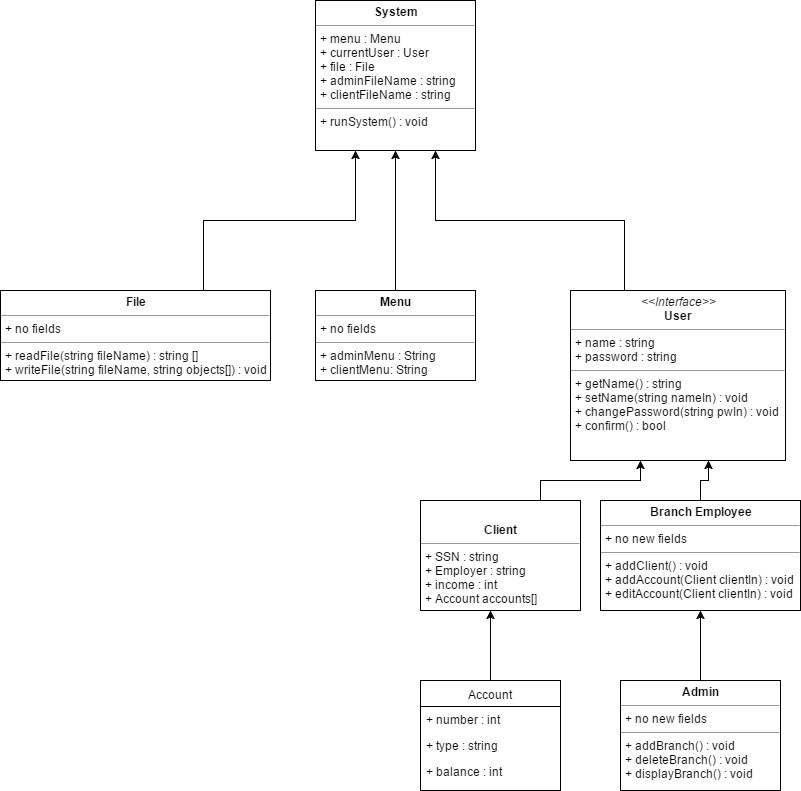

The diagram above was exported from draw.io. Its source (the exported page's mxGraphModel, read from the mxfile embedded in the PNG):
<mxGraphModel dx="1410" dy="769" grid="1" gridSize="10" guides="1" tooltips="1" connect="1" arrows="1" fold="1" page="1" pageScale="1" pageWidth="850" pageHeight="1100" background="#ffffff" math="0" shadow="0">
  <root>
    <mxCell id="0" />
    <mxCell id="1" parent="0" />
    <mxCell id="25" style="edgeStyle=orthogonalEdgeStyle;rounded=0;html=1;exitX=0.5;exitY=0;entryX=0.5;entryY=1;jettySize=auto;orthogonalLoop=1;" parent="1" source="6" target="22" edge="1">
      <mxGeometry relative="1" as="geometry" />
    </mxCell>
    <mxCell id="6" value="&lt;p style=&quot;margin: 0px ; margin-top: 4px ; text-align: center&quot;&gt;&lt;b&gt;Menu&lt;/b&gt;&lt;/p&gt;&lt;hr size=&quot;1&quot;&gt;&lt;p style=&quot;margin: 0px ; margin-left: 4px&quot;&gt;+ no fields&lt;/p&gt;&lt;hr size=&quot;1&quot;&gt;&lt;p style=&quot;margin: 0px ; margin-left: 4px&quot;&gt;+ adminMenu : String&lt;/p&gt;&lt;p style=&quot;margin: 0px ; margin-left: 4px&quot;&gt;+ clientMenu: String&lt;/p&gt;" style="verticalAlign=top;align=left;overflow=fill;fontSize=12;fontFamily=Helvetica;html=1;" parent="1" vertex="1">
      <mxGeometry x="345" y="310" width="160" height="90" as="geometry" />
    </mxCell>
    <mxCell id="27" style="edgeStyle=orthogonalEdgeStyle;rounded=0;html=1;exitX=0.25;exitY=0;entryX=0.75;entryY=1;jettySize=auto;orthogonalLoop=1;" parent="1" source="8" target="22" edge="1">
      <mxGeometry relative="1" as="geometry" />
    </mxCell>
    <mxCell id="8" value="&lt;p style=&quot;margin: 0px ; margin-top: 4px ; text-align: center&quot;&gt;&lt;i&gt;&amp;lt;&amp;lt;Interface&amp;gt;&amp;gt;&lt;/i&gt;&lt;br&gt;&lt;b&gt;User&lt;/b&gt;&lt;/p&gt;&lt;hr size=&quot;1&quot;&gt;&lt;p style=&quot;margin: 0px ; margin-left: 4px&quot;&gt;+ name : string&lt;br&gt;+ password : string&lt;/p&gt;&lt;hr size=&quot;1&quot;&gt;&lt;p style=&quot;margin: 0px ; margin-left: 4px&quot;&gt;+ getName() : string&lt;br&gt;+ setName(string nameIn) : void&lt;/p&gt;&lt;p style=&quot;margin: 0px ; margin-left: 4px&quot;&gt;+ changePassword(string pwIn) : void&lt;/p&gt;&lt;p style=&quot;margin: 0px ; margin-left: 4px&quot;&gt;+ confirm() : bool&lt;/p&gt;&lt;br&gt;" style="verticalAlign=top;align=left;overflow=fill;fontSize=12;fontFamily=Helvetica;html=1;" parent="1" vertex="1">
      <mxGeometry x="600" y="310" width="215" height="170" as="geometry" />
    </mxCell>
    <mxCell id="26" style="edgeStyle=orthogonalEdgeStyle;rounded=0;html=1;exitX=0.75;exitY=0;entryX=0.25;entryY=1;jettySize=auto;orthogonalLoop=1;" parent="1" source="10" target="22" edge="1">
      <mxGeometry relative="1" as="geometry" />
    </mxCell>
    <mxCell id="10" value="&lt;p style=&quot;margin: 0px ; margin-top: 4px ; text-align: center&quot;&gt;&lt;b&gt;File&lt;/b&gt;&lt;/p&gt;&lt;hr size=&quot;1&quot;&gt;&lt;p style=&quot;margin: 0px ; margin-left: 4px&quot;&gt;+ no fields&lt;/p&gt;&lt;hr size=&quot;1&quot;&gt;&lt;p style=&quot;margin: 0px ; margin-left: 4px&quot;&gt;+ readFile&lt;span&gt;(string fileName) : string []&lt;/span&gt;&lt;/p&gt;&lt;p style=&quot;margin: 0px ; margin-left: 4px&quot;&gt;+ writeFile&lt;span&gt;(string fileName, string objects[]) : void&lt;/span&gt;&lt;/p&gt;" style="verticalAlign=top;align=left;overflow=fill;fontSize=12;fontFamily=Helvetica;html=1;" parent="1" vertex="1">
      <mxGeometry x="30" y="310" width="270" height="90" as="geometry" />
    </mxCell>
    <mxCell id="12" style="edgeStyle=orthogonalEdgeStyle;rounded=0;html=1;exitX=0.5;exitY=0;entryX=0.642;entryY=1;entryPerimeter=0;jettySize=auto;orthogonalLoop=1;" parent="1" source="11" target="8" edge="1">
      <mxGeometry relative="1" as="geometry" />
    </mxCell>
    <mxCell id="11" value="&lt;p style=&quot;margin: 0px ; margin-top: 4px ; text-align: center&quot;&gt;&lt;b&gt;Branch Employee&lt;/b&gt;&lt;/p&gt;&lt;hr size=&quot;1&quot;&gt;&lt;p style=&quot;margin: 0px ; margin-left: 4px&quot;&gt;+ no new fields&lt;/p&gt;&lt;hr size=&quot;1&quot;&gt;&lt;p style=&quot;margin: 0px ; margin-left: 4px&quot;&gt;+ addClient() : void&lt;/p&gt;&lt;p style=&quot;margin: 0px ; margin-left: 4px&quot;&gt;+ addAccount(Client clientIn) : void&lt;/p&gt;&lt;p style=&quot;margin: 0px ; margin-left: 4px&quot;&gt;+ editAccount(Client clientIn) : void&lt;/p&gt;&lt;p style=&quot;margin: 0px ; margin-left: 4px&quot;&gt;&lt;br&gt;&lt;/p&gt;" style="verticalAlign=top;align=left;overflow=fill;fontSize=12;fontFamily=Helvetica;html=1;" parent="1" vertex="1">
      <mxGeometry x="630" y="520" width="200" height="110" as="geometry" />
    </mxCell>
    <mxCell id="18" style="edgeStyle=orthogonalEdgeStyle;rounded=0;html=1;exitX=0.5;exitY=0;entryX=0.5;entryY=1;jettySize=auto;orthogonalLoop=1;" parent="1" source="13" target="11" edge="1">
      <mxGeometry relative="1" as="geometry" />
    </mxCell>
    <mxCell id="13" value="&lt;p style=&quot;margin: 0px ; margin-top: 4px ; text-align: center&quot;&gt;&lt;b&gt;Admin&lt;/b&gt;&lt;/p&gt;&lt;hr size=&quot;1&quot;&gt;&lt;p style=&quot;margin: 0px ; margin-left: 4px&quot;&gt;+ no new fields&lt;/p&gt;&lt;hr size=&quot;1&quot;&gt;&lt;p style=&quot;margin: 0px ; margin-left: 4px&quot;&gt;+ addBranch() : void&lt;/p&gt;&lt;p style=&quot;margin: 0px ; margin-left: 4px&quot;&gt;+ deleteBranch() : void&lt;/p&gt;&lt;p style=&quot;margin: 0px ; margin-left: 4px&quot;&gt;+ displayBranch() : void&lt;/p&gt;" style="verticalAlign=top;align=left;overflow=fill;fontSize=12;fontFamily=Helvetica;html=1;" parent="1" vertex="1">
      <mxGeometry x="650" y="700" width="160" height="110" as="geometry" />
    </mxCell>
    <mxCell id="20" style="edgeStyle=orthogonalEdgeStyle;rounded=0;html=1;exitX=0.75;exitY=0;jettySize=auto;orthogonalLoop=1;" parent="1" source="19" target="8" edge="1">
      <mxGeometry relative="1" as="geometry">
        <Array as="points">
          <mxPoint x="570" y="500" />
          <mxPoint x="670" y="500" />
        </Array>
      </mxGeometry>
    </mxCell>
    <mxCell id="19" value="&lt;p style=&quot;margin: 0px ; margin-top: 4px ; text-align: center&quot;&gt;&lt;br&gt;&lt;/p&gt;&lt;p style=&quot;margin: 0px ; margin-top: 4px ; text-align: center&quot;&gt;&lt;b&gt;Client&lt;/b&gt;&lt;/p&gt;&lt;hr size=&quot;1&quot;&gt;&lt;p style=&quot;margin: 0px ; margin-left: 4px&quot;&gt;+ SSN : string&lt;/p&gt;&lt;p style=&quot;margin: 0px ; margin-left: 4px&quot;&gt;+ Employer : string&lt;/p&gt;&lt;p style=&quot;margin: 0px ; margin-left: 4px&quot;&gt;+ income : int&lt;/p&gt;&lt;p style=&quot;margin: 0px ; margin-left: 4px&quot;&gt;+ Account accounts[]&lt;/p&gt;" style="verticalAlign=top;align=left;overflow=fill;fontSize=12;fontFamily=Helvetica;html=1;" parent="1" vertex="1">
      <mxGeometry x="450" y="520" width="160" height="110" as="geometry" />
    </mxCell>
    <mxCell id="22" value="&lt;p style=&quot;margin: 0px ; margin-top: 4px ; text-align: center&quot;&gt;&lt;b&gt;System&lt;/b&gt;&lt;/p&gt;&lt;hr size=&quot;1&quot;&gt;&lt;p style=&quot;margin: 0px ; margin-left: 4px&quot;&gt;+ menu : Menu&lt;/p&gt;&lt;p style=&quot;margin: 0px ; margin-left: 4px&quot;&gt;+ currentUser : User&lt;/p&gt;&lt;p style=&quot;margin: 0px ; margin-left: 4px&quot;&gt;+ file : File&lt;/p&gt;&lt;p style=&quot;margin: 0px ; margin-left: 4px&quot;&gt;+ adminFileName : string&lt;/p&gt;&lt;p style=&quot;margin: 0px ; margin-left: 4px&quot;&gt;+ clientFileName : string&lt;/p&gt;&lt;hr size=&quot;1&quot;&gt;&lt;p style=&quot;margin: 0px ; margin-left: 4px&quot;&gt;+ runSystem() : void&lt;/p&gt;" style="verticalAlign=top;align=left;overflow=fill;fontSize=12;fontFamily=Helvetica;html=1;" parent="1" vertex="1">
      <mxGeometry x="345" y="20" width="160" height="150" as="geometry" />
    </mxCell>
    <mxCell id="36" style="edgeStyle=orthogonalEdgeStyle;rounded=0;html=1;exitX=0.5;exitY=0;entryX=0.438;entryY=1;entryPerimeter=0;jettySize=auto;orthogonalLoop=1;" edge="1" parent="1" source="28" target="19">
      <mxGeometry relative="1" as="geometry" />
    </mxCell>
    <mxCell id="28" value="Account" style="swimlane;html=1;fontStyle=0;childLayout=stackLayout;horizontal=1;startSize=26;fillColor=none;horizontalStack=0;resizeParent=1;resizeLast=0;collapsible=1;marginBottom=0;swimlaneFillColor=#ffffff;" vertex="1" parent="1">
      <mxGeometry x="450" y="700" width="140" height="110" as="geometry">
        <mxRectangle x="450" y="705" width="80" height="26" as="alternateBounds" />
      </mxGeometry>
    </mxCell>
    <mxCell id="29" value="+ number : int" style="text;html=1;strokeColor=none;fillColor=none;align=left;verticalAlign=top;spacingLeft=4;spacingRight=4;whiteSpace=wrap;overflow=hidden;rotatable=0;points=[[0,0.5],[1,0.5]];portConstraint=eastwest;" vertex="1" parent="28">
      <mxGeometry y="26" width="140" height="26" as="geometry" />
    </mxCell>
    <mxCell id="30" value="+ type : string" style="text;html=1;strokeColor=none;fillColor=none;align=left;verticalAlign=top;spacingLeft=4;spacingRight=4;whiteSpace=wrap;overflow=hidden;rotatable=0;points=[[0,0.5],[1,0.5]];portConstraint=eastwest;" vertex="1" parent="28">
      <mxGeometry y="52" width="140" height="26" as="geometry" />
    </mxCell>
    <mxCell id="31" value="+ balance : int" style="text;html=1;strokeColor=none;fillColor=none;align=left;verticalAlign=top;spacingLeft=4;spacingRight=4;whiteSpace=wrap;overflow=hidden;rotatable=0;points=[[0,0.5],[1,0.5]];portConstraint=eastwest;" vertex="1" parent="28">
      <mxGeometry y="78" width="140" height="22" as="geometry" />
    </mxCell>
  </root>
</mxGraphModel>